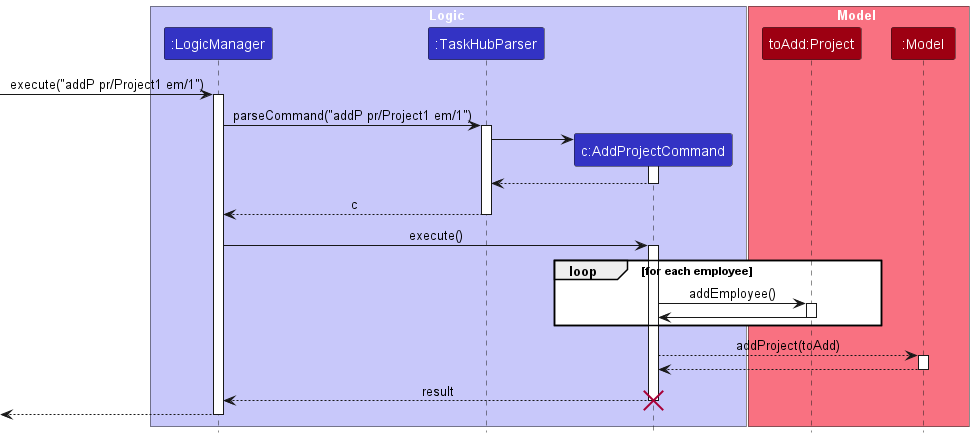

The diagram above was rendered by PlantUML. Its source (embedded in the PNG):
@startuml
!include style.puml
skinparam ArrowFontStyle plain

box Logic LOGIC_COLOR_T1
participant ":LogicManager" as LogicManager LOGIC_COLOR
participant ":TaskHubParser" as TaskHubParser LOGIC_COLOR
participant "c:AddProjectCommand" as AddProjectCommand LOGIC_COLOR
end box

box Model MODEL_COLOR_T1
participant "toAdd:Project" as Project MODEL_COLOR
participant ":Model" as Model MODEL_COLOR
end box
[-> LogicManager : execute("addP pr/Project1 em/1")
activate LogicManager

LogicManager -> TaskHubParser : parseCommand("addP pr/Project1 em/1")
activate TaskHubParser

create AddProjectCommand
TaskHubParser -> AddProjectCommand
activate AddProjectCommand

AddProjectCommand --> TaskHubParser
deactivate AddProjectCommand

TaskHubParser --> LogicManager : c
deactivate TaskHubParser

LogicManager -> AddProjectCommand : execute()
activate AddProjectCommand

loop for each employee
AddProjectCommand -> Project : addEmployee()
activate Project
Project -> AddProjectCommand
deactivate Project
end


deactivate Model

AddProjectCommand --> Model : addProject(toAdd)
activate Model
Model --> AddProjectCommand
deactivate Model
AddProjectCommand --> LogicManager : result
destroy AddProjectCommand

[<--LogicManager
deactivate LogicManager
@enduml